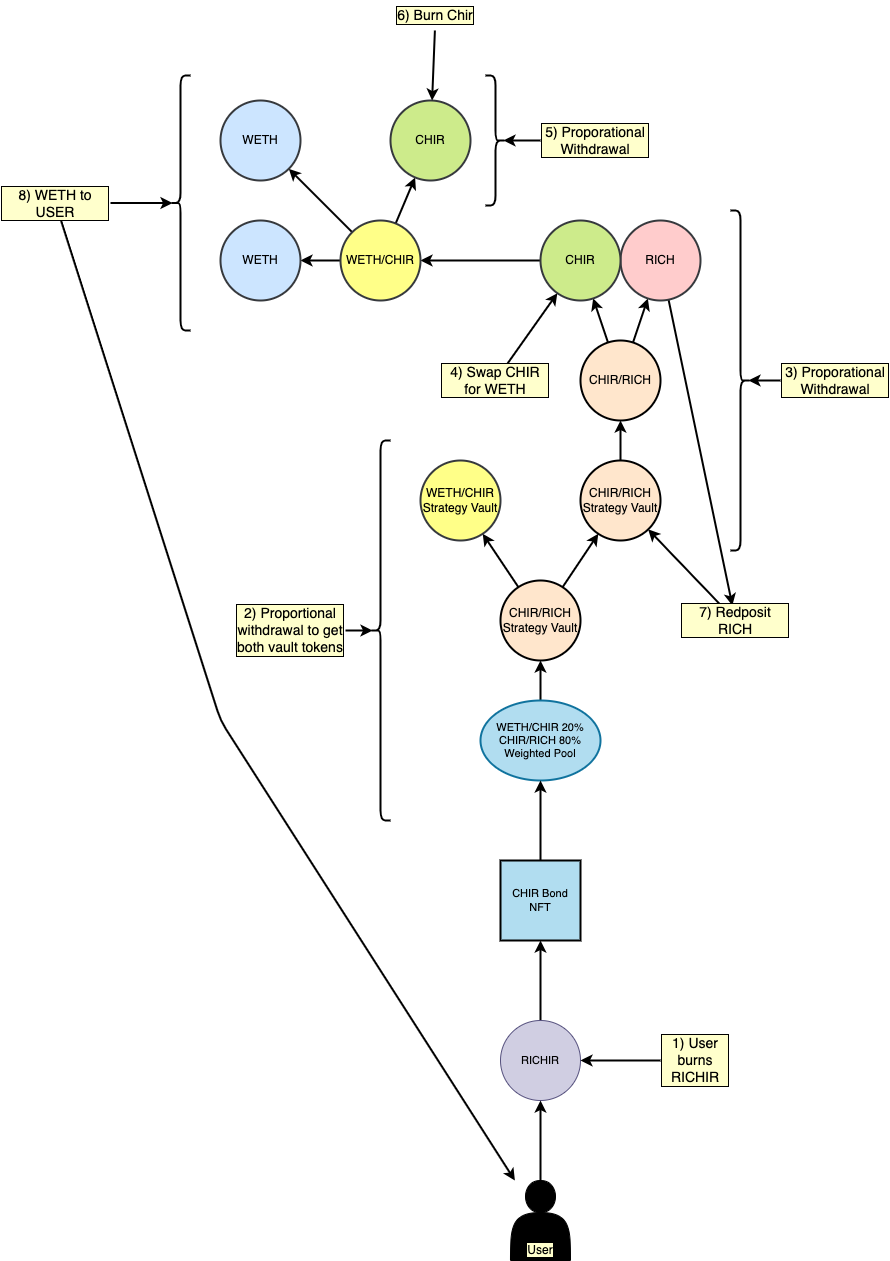

The diagram above was exported from draw.io. Its source (the exported page's mxGraphModel, read from the mxfile embedded in the PNG):
<mxGraphModel dx="2194" dy="1234" grid="1" gridSize="10" guides="1" tooltips="1" connect="1" arrows="1" fold="1" page="1" pageScale="1" pageWidth="850" pageHeight="1100" background="none" math="0" shadow="0">
  <root>
    <mxCell id="0" />
    <mxCell id="1" parent="0" />
    <mxCell id="47" style="edgeStyle=none;shape=connector;rounded=1;html=1;strokeColor=default;strokeWidth=2;align=center;verticalAlign=middle;fontFamily=Helvetica;fontSize=11;fontColor=default;labelBorderColor=default;labelBackgroundColor=#FFFFCC;endArrow=classic;" edge="1" parent="1" source="33" target="35">
      <mxGeometry relative="1" as="geometry" />
    </mxCell>
    <mxCell id="33" value="RICHIR" style="ellipse;whiteSpace=wrap;html=1;aspect=fixed;fontFamily=Helvetica;fontSize=11;labelBorderColor=none;labelBackgroundColor=none;fillColor=#d0cee2;strokeColor=#56517e;" vertex="1" parent="1">
      <mxGeometry x="960" y="1040" width="80" height="80" as="geometry" />
    </mxCell>
    <mxCell id="56" style="edgeStyle=none;shape=connector;rounded=1;html=1;strokeColor=default;strokeWidth=2;align=center;verticalAlign=middle;fontFamily=Helvetica;fontSize=11;fontColor=default;labelBorderColor=default;labelBackgroundColor=#FFFFCC;endArrow=classic;" edge="1" parent="1" source="34" target="36">
      <mxGeometry relative="1" as="geometry" />
    </mxCell>
    <mxCell id="34" value="WETH/CHIR 20%&lt;br&gt;CHIR/RICH 80%&lt;br&gt;Weighted Pool" style="ellipse;whiteSpace=wrap;html=1;fontFamily=Helvetica;fontSize=11;labelBorderColor=none;labelBackgroundColor=none;fillColor=#b1ddf0;strokeColor=#10739e;strokeWidth=2;" vertex="1" parent="1">
      <mxGeometry x="940" y="720" width="120" height="80" as="geometry" />
    </mxCell>
    <mxCell id="55" style="edgeStyle=none;shape=connector;rounded=1;html=1;strokeColor=default;strokeWidth=2;align=center;verticalAlign=middle;fontFamily=Helvetica;fontSize=11;fontColor=default;labelBorderColor=default;labelBackgroundColor=#FFFFCC;endArrow=classic;" edge="1" parent="1" source="35" target="34">
      <mxGeometry relative="1" as="geometry" />
    </mxCell>
    <mxCell id="35" value="CHIR Bond NFT" style="whiteSpace=wrap;html=1;aspect=fixed;fontFamily=Helvetica;fontSize=11;labelBorderColor=none;labelBackgroundColor=none;fillColor=#b1ddf0;strokeColor=#000000;strokeWidth=2;" vertex="1" parent="1">
      <mxGeometry x="960" y="880" width="80" height="80" as="geometry" />
    </mxCell>
    <mxCell id="57" style="edgeStyle=none;shape=connector;rounded=1;html=1;strokeColor=default;strokeWidth=2;align=center;verticalAlign=middle;fontFamily=Helvetica;fontSize=11;fontColor=default;labelBorderColor=default;labelBackgroundColor=#FFFFCC;endArrow=classic;" edge="1" parent="1" source="36" target="53">
      <mxGeometry relative="1" as="geometry" />
    </mxCell>
    <mxCell id="58" style="edgeStyle=none;shape=connector;rounded=1;html=1;strokeColor=default;strokeWidth=2;align=center;verticalAlign=middle;fontFamily=Helvetica;fontSize=11;fontColor=default;labelBorderColor=default;labelBackgroundColor=#FFFFCC;endArrow=classic;" edge="1" parent="1" source="36" target="45">
      <mxGeometry relative="1" as="geometry">
        <mxPoint x="1070" y="560" as="targetPoint" />
      </mxGeometry>
    </mxCell>
    <mxCell id="36" value="CHIR/RICH&lt;br&gt;Strategy Vault" style="ellipse;whiteSpace=wrap;html=1;aspect=fixed;fillColor=#ffe6cc;strokeColor=#000000;strokeWidth=2;" vertex="1" parent="1">
      <mxGeometry x="960" y="600" width="80" height="80" as="geometry" />
    </mxCell>
    <mxCell id="62" style="edgeStyle=none;shape=connector;rounded=1;html=1;strokeColor=default;strokeWidth=2;align=center;verticalAlign=middle;fontFamily=Helvetica;fontSize=11;fontColor=default;labelBorderColor=default;labelBackgroundColor=#FFFFCC;endArrow=classic;" edge="1" parent="1" source="37" target="38">
      <mxGeometry relative="1" as="geometry" />
    </mxCell>
    <mxCell id="63" style="edgeStyle=none;shape=connector;rounded=1;html=1;strokeColor=default;strokeWidth=2;align=center;verticalAlign=middle;fontFamily=Helvetica;fontSize=11;fontColor=default;labelBorderColor=default;labelBackgroundColor=#FFFFCC;endArrow=classic;" edge="1" parent="1" source="37" target="39">
      <mxGeometry relative="1" as="geometry" />
    </mxCell>
    <mxCell id="37" value="CHIR/RICH" style="ellipse;whiteSpace=wrap;html=1;aspect=fixed;fillColor=#ffe6cc;strokeColor=#000000;strokeWidth=2;" vertex="1" parent="1">
      <mxGeometry x="1040" y="360" width="80" height="80" as="geometry" />
    </mxCell>
    <mxCell id="83" style="edgeStyle=none;shape=connector;rounded=1;html=1;strokeColor=default;strokeWidth=2;align=center;verticalAlign=middle;fontFamily=Helvetica;fontSize=11;fontColor=default;labelBorderColor=default;labelBackgroundColor=#FFFFCC;endArrow=classic;" edge="1" parent="1" source="38" target="70">
      <mxGeometry relative="1" as="geometry" />
    </mxCell>
    <mxCell id="38" value="RICH" style="ellipse;whiteSpace=wrap;html=1;aspect=fixed;fillColor=#ffcccc;strokeColor=#36393d;strokeWidth=2;" vertex="1" parent="1">
      <mxGeometry x="1080" y="240" width="80" height="80" as="geometry" />
    </mxCell>
    <mxCell id="65" style="edgeStyle=none;shape=connector;rounded=1;html=1;strokeColor=default;strokeWidth=2;align=center;verticalAlign=middle;fontFamily=Helvetica;fontSize=11;fontColor=default;labelBorderColor=default;labelBackgroundColor=#FFFFCC;endArrow=classic;exitX=0;exitY=0.5;exitDx=0;exitDy=0;" edge="1" parent="1" source="39" target="40">
      <mxGeometry relative="1" as="geometry">
        <mxPoint x="930" y="280" as="sourcePoint" />
      </mxGeometry>
    </mxCell>
    <mxCell id="39" value="CHIR" style="ellipse;whiteSpace=wrap;html=1;aspect=fixed;fillColor=#cdeb8b;strokeColor=#36393d;strokeWidth=2;" vertex="1" parent="1">
      <mxGeometry x="1000" y="240" width="80" height="80" as="geometry" />
    </mxCell>
    <mxCell id="67" style="edgeStyle=none;shape=connector;rounded=1;html=1;strokeColor=default;strokeWidth=2;align=center;verticalAlign=middle;fontFamily=Helvetica;fontSize=11;fontColor=default;labelBorderColor=default;labelBackgroundColor=#FFFFCC;endArrow=classic;" edge="1" parent="1" source="40" target="41">
      <mxGeometry relative="1" as="geometry" />
    </mxCell>
    <mxCell id="74" style="edgeStyle=none;shape=connector;rounded=1;html=1;strokeColor=default;strokeWidth=2;align=center;verticalAlign=middle;fontFamily=Helvetica;fontSize=11;fontColor=default;labelBorderColor=default;labelBackgroundColor=#FFFFCC;endArrow=classic;" edge="1" parent="1" source="40" target="43">
      <mxGeometry relative="1" as="geometry" />
    </mxCell>
    <mxCell id="75" style="edgeStyle=none;shape=connector;rounded=1;html=1;strokeColor=default;strokeWidth=2;align=center;verticalAlign=middle;fontFamily=Helvetica;fontSize=11;fontColor=default;labelBorderColor=default;labelBackgroundColor=#FFFFCC;endArrow=classic;" edge="1" parent="1" source="40" target="42">
      <mxGeometry relative="1" as="geometry" />
    </mxCell>
    <mxCell id="40" value="WETH/CHIR" style="ellipse;whiteSpace=wrap;html=1;aspect=fixed;fillColor=#ffff88;strokeColor=#36393d;strokeWidth=2;" vertex="1" parent="1">
      <mxGeometry x="800" y="240" width="80" height="80" as="geometry" />
    </mxCell>
    <mxCell id="41" value="WETH" style="ellipse;whiteSpace=wrap;html=1;aspect=fixed;fillColor=#cce5ff;strokeColor=#36393d;strokeWidth=2;" vertex="1" parent="1">
      <mxGeometry x="680" y="240" width="80" height="80" as="geometry" />
    </mxCell>
    <mxCell id="42" value="WETH" style="ellipse;whiteSpace=wrap;html=1;aspect=fixed;fillColor=#cce5ff;strokeColor=#36393d;strokeWidth=2;" vertex="1" parent="1">
      <mxGeometry x="680" y="120" width="80" height="80" as="geometry" />
    </mxCell>
    <mxCell id="43" value="CHIR" style="ellipse;whiteSpace=wrap;html=1;aspect=fixed;fillColor=#cdeb8b;strokeColor=#36393d;strokeWidth=2;" vertex="1" parent="1">
      <mxGeometry x="850" y="120" width="80" height="80" as="geometry" />
    </mxCell>
    <mxCell id="64" style="edgeStyle=none;shape=connector;rounded=1;html=1;strokeColor=default;strokeWidth=2;align=center;verticalAlign=middle;fontFamily=Helvetica;fontSize=11;fontColor=default;labelBorderColor=default;labelBackgroundColor=#FFFFCC;endArrow=classic;" edge="1" parent="1" source="45" target="37">
      <mxGeometry relative="1" as="geometry" />
    </mxCell>
    <mxCell id="45" value="CHIR/RICH&lt;br&gt;Strategy Vault" style="ellipse;whiteSpace=wrap;html=1;aspect=fixed;fillColor=#ffe6cc;strokeColor=#000000;strokeWidth=2;" vertex="1" parent="1">
      <mxGeometry x="1040" y="480" width="80" height="80" as="geometry" />
    </mxCell>
    <mxCell id="49" style="edgeStyle=none;shape=connector;rounded=1;html=1;strokeColor=default;strokeWidth=2;align=center;verticalAlign=middle;fontFamily=Helvetica;fontSize=11;fontColor=default;labelBorderColor=default;labelBackgroundColor=#FFFFCC;endArrow=classic;" edge="1" parent="1" source="48" target="33">
      <mxGeometry relative="1" as="geometry" />
    </mxCell>
    <mxCell id="48" value="User" style="shape=actor;whiteSpace=wrap;html=1;fillColor=#000000;verticalAlign=bottom;labelBackgroundColor=#FFFFCC;labelBorderColor=default;" vertex="1" parent="1">
      <mxGeometry x="970" y="1200" width="60" height="80" as="geometry" />
    </mxCell>
    <mxCell id="82" style="edgeStyle=none;shape=connector;rounded=1;html=1;strokeColor=default;strokeWidth=2;align=center;verticalAlign=middle;fontFamily=Helvetica;fontSize=11;fontColor=default;labelBorderColor=default;labelBackgroundColor=#FFFFCC;endArrow=classic;" edge="1" parent="1" source="50" target="33">
      <mxGeometry relative="1" as="geometry" />
    </mxCell>
    <mxCell id="50" value="1) User burns RICHIR" style="text;html=1;align=center;verticalAlign=middle;whiteSpace=wrap;rounded=0;fontFamily=Helvetica;fontSize=14;fontColor=default;labelBorderColor=default;labelBackgroundColor=#FFFFCC;" vertex="1" parent="1">
      <mxGeometry x="1120" y="1065" width="70" height="30" as="geometry" />
    </mxCell>
    <mxCell id="51" value="2) Proportional withdrawal to get both vault tokens" style="text;html=1;align=center;verticalAlign=middle;whiteSpace=wrap;rounded=0;fontFamily=Helvetica;fontSize=14;fontColor=default;labelBorderColor=default;labelBackgroundColor=#FFFFCC;" vertex="1" parent="1">
      <mxGeometry x="695" y="635" width="110" height="30" as="geometry" />
    </mxCell>
    <mxCell id="52" value="" style="shape=curlyBracket;whiteSpace=wrap;html=1;rounded=1;labelPosition=left;verticalLabelPosition=middle;align=right;verticalAlign=middle;fontFamily=Helvetica;fontSize=11;fontColor=default;labelBorderColor=default;labelBackgroundColor=#FFFFCC;strokeWidth=2;" vertex="1" parent="1">
      <mxGeometry x="830" y="460" width="20" height="380" as="geometry" />
    </mxCell>
    <mxCell id="53" value="WETH/CHIR&lt;br&gt;Strategy Vault" style="ellipse;whiteSpace=wrap;html=1;aspect=fixed;fillColor=#ffff88;strokeColor=#36393d;strokeWidth=2;" vertex="1" parent="1">
      <mxGeometry x="880" y="480" width="80" height="80" as="geometry" />
    </mxCell>
    <mxCell id="54" style="edgeStyle=none;shape=connector;rounded=1;html=1;entryX=0.1;entryY=0.5;entryDx=0;entryDy=0;entryPerimeter=0;strokeColor=default;strokeWidth=2;align=center;verticalAlign=middle;fontFamily=Helvetica;fontSize=11;fontColor=default;labelBorderColor=default;labelBackgroundColor=#FFFFCC;endArrow=classic;" edge="1" parent="1" source="51" target="52">
      <mxGeometry relative="1" as="geometry" />
    </mxCell>
    <mxCell id="59" value="3) Proporational Withdrawal" style="text;html=1;align=center;verticalAlign=middle;whiteSpace=wrap;rounded=0;fontFamily=Helvetica;fontSize=14;fontColor=default;labelBorderColor=default;labelBackgroundColor=#FFFFCC;" vertex="1" parent="1">
      <mxGeometry x="1240" y="385" width="110" height="30" as="geometry" />
    </mxCell>
    <mxCell id="60" value="" style="shape=curlyBracket;whiteSpace=wrap;html=1;rounded=1;labelPosition=left;verticalLabelPosition=middle;align=right;verticalAlign=middle;fontFamily=Helvetica;fontSize=11;fontColor=default;labelBorderColor=default;labelBackgroundColor=#FFFFCC;strokeWidth=2;rotation=-180;" vertex="1" parent="1">
      <mxGeometry x="1190" y="230" width="20" height="340" as="geometry" />
    </mxCell>
    <mxCell id="72" style="edgeStyle=none;shape=connector;rounded=1;html=1;strokeColor=default;strokeWidth=2;align=center;verticalAlign=middle;fontFamily=Helvetica;fontSize=11;fontColor=default;labelBorderColor=default;labelBackgroundColor=#FFFFCC;endArrow=classic;" edge="1" parent="1" source="66" target="39">
      <mxGeometry relative="1" as="geometry" />
    </mxCell>
    <mxCell id="66" value="4) Swap CHIR for WETH" style="text;html=1;align=center;verticalAlign=middle;whiteSpace=wrap;rounded=0;fontFamily=Helvetica;fontSize=14;fontColor=default;labelBorderColor=default;labelBackgroundColor=#FFFFCC;" vertex="1" parent="1">
      <mxGeometry x="900" y="385" width="110" height="30" as="geometry" />
    </mxCell>
    <mxCell id="68" value="5) Proporational Withdrawal" style="text;html=1;align=center;verticalAlign=middle;whiteSpace=wrap;rounded=0;fontFamily=Helvetica;fontSize=14;fontColor=default;labelBorderColor=default;labelBackgroundColor=#FFFFCC;" vertex="1" parent="1">
      <mxGeometry x="1000" y="145" width="110" height="30" as="geometry" />
    </mxCell>
    <mxCell id="78" style="edgeStyle=none;shape=connector;rounded=1;html=1;strokeColor=default;strokeWidth=2;align=center;verticalAlign=middle;fontFamily=Helvetica;fontSize=11;fontColor=default;labelBorderColor=default;labelBackgroundColor=#FFFFCC;endArrow=classic;" edge="1" parent="1" source="69" target="43">
      <mxGeometry relative="1" as="geometry" />
    </mxCell>
    <mxCell id="69" value="6) Burn Chir" style="text;html=1;align=center;verticalAlign=middle;whiteSpace=wrap;rounded=0;fontFamily=Helvetica;fontSize=14;fontColor=default;labelBorderColor=default;labelBackgroundColor=#FFFFCC;" vertex="1" parent="1">
      <mxGeometry x="840" y="20" width="110" height="30" as="geometry" />
    </mxCell>
    <mxCell id="84" style="edgeStyle=none;shape=connector;rounded=1;html=1;strokeColor=default;strokeWidth=2;align=center;verticalAlign=middle;fontFamily=Helvetica;fontSize=11;fontColor=default;labelBorderColor=default;labelBackgroundColor=#FFFFCC;endArrow=classic;" edge="1" parent="1" source="70" target="45">
      <mxGeometry relative="1" as="geometry" />
    </mxCell>
    <mxCell id="70" value="7) Redposit RICH" style="text;html=1;align=center;verticalAlign=middle;whiteSpace=wrap;rounded=0;fontFamily=Helvetica;fontSize=14;fontColor=default;labelBorderColor=default;labelBackgroundColor=#FFFFCC;" vertex="1" parent="1">
      <mxGeometry x="1140" y="625" width="110" height="30" as="geometry" />
    </mxCell>
    <mxCell id="81" style="edgeStyle=none;shape=connector;rounded=1;html=1;strokeColor=default;strokeWidth=2;align=center;verticalAlign=middle;fontFamily=Helvetica;fontSize=11;fontColor=default;labelBorderColor=default;labelBackgroundColor=#FFFFCC;endArrow=classic;" edge="1" parent="1" source="71" target="48">
      <mxGeometry relative="1" as="geometry">
        <Array as="points">
          <mxPoint x="680" y="740" />
        </Array>
      </mxGeometry>
    </mxCell>
    <mxCell id="71" value="8) WETH to USER" style="text;html=1;align=center;verticalAlign=middle;whiteSpace=wrap;rounded=0;fontFamily=Helvetica;fontSize=14;fontColor=default;labelBorderColor=default;labelBackgroundColor=#FFFFCC;" vertex="1" parent="1">
      <mxGeometry x="460" y="207.5" width="110" height="30" as="geometry" />
    </mxCell>
    <mxCell id="73" style="edgeStyle=none;shape=connector;rounded=1;html=1;entryX=0.1;entryY=0.5;entryDx=0;entryDy=0;entryPerimeter=0;strokeColor=default;strokeWidth=2;align=center;verticalAlign=middle;fontFamily=Helvetica;fontSize=11;fontColor=default;labelBorderColor=default;labelBackgroundColor=#FFFFCC;endArrow=classic;" edge="1" parent="1" source="59" target="60">
      <mxGeometry relative="1" as="geometry" />
    </mxCell>
    <mxCell id="76" value="" style="shape=curlyBracket;whiteSpace=wrap;html=1;rounded=1;labelPosition=left;verticalLabelPosition=middle;align=right;verticalAlign=middle;fontFamily=Helvetica;fontSize=11;fontColor=default;labelBorderColor=default;labelBackgroundColor=#FFFFCC;strokeWidth=2;rotation=-180;" vertex="1" parent="1">
      <mxGeometry x="945" y="95" width="20" height="130" as="geometry" />
    </mxCell>
    <mxCell id="77" style="edgeStyle=none;shape=connector;rounded=1;html=1;entryX=0.1;entryY=0.5;entryDx=0;entryDy=0;entryPerimeter=0;strokeColor=default;strokeWidth=2;align=center;verticalAlign=middle;fontFamily=Helvetica;fontSize=11;fontColor=default;labelBorderColor=default;labelBackgroundColor=#FFFFCC;endArrow=classic;" edge="1" parent="1" source="68" target="76">
      <mxGeometry relative="1" as="geometry" />
    </mxCell>
    <mxCell id="79" value="" style="shape=curlyBracket;whiteSpace=wrap;html=1;rounded=1;labelPosition=left;verticalLabelPosition=middle;align=right;verticalAlign=middle;fontFamily=Helvetica;fontSize=11;fontColor=default;labelBorderColor=default;labelBackgroundColor=#FFFFCC;strokeWidth=2;rotation=0;" vertex="1" parent="1">
      <mxGeometry x="630" y="95" width="20" height="255" as="geometry" />
    </mxCell>
    <mxCell id="80" style="edgeStyle=none;shape=connector;rounded=1;html=1;entryX=0.1;entryY=0.5;entryDx=0;entryDy=0;entryPerimeter=0;strokeColor=default;strokeWidth=2;align=center;verticalAlign=middle;fontFamily=Helvetica;fontSize=11;fontColor=default;labelBorderColor=default;labelBackgroundColor=#FFFFCC;endArrow=classic;" edge="1" parent="1" source="71" target="79">
      <mxGeometry relative="1" as="geometry" />
    </mxCell>
  </root>
</mxGraphModel>